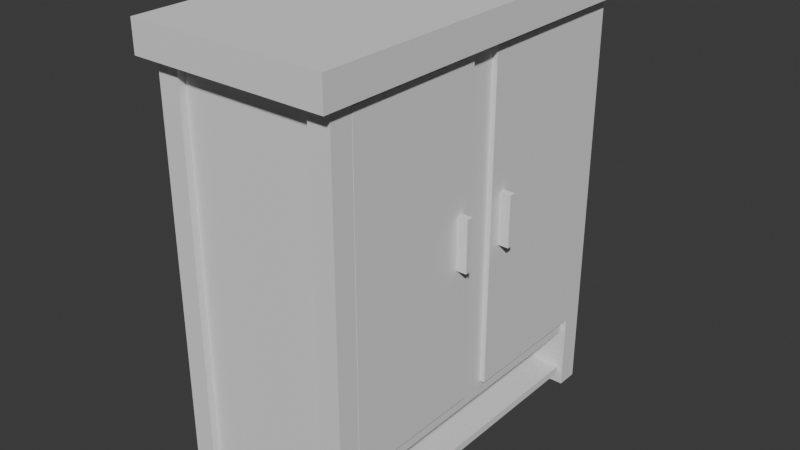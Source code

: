 # Source: wardrobe.blend  (saved by Blender 4.2.66; exported with 4.5.12 LTS)
import bpy
from mathutils import Matrix  # noqa: F401  (used for matrix-valued properties, if any)

bpy.ops.wm.read_factory_settings(use_empty=True)
scene = bpy.context.scene
scene.name = 'Scene'

# ---- collections
col_collection = bpy.data.collections.new('Collection'); scene.collection.children.link(col_collection)

# ---- world
world_world = bpy.data.worlds.new('World'); scene.world = world_world
world_world.use_nodes = True; world_world.node_tree.nodes.clear()
_N = world_world.node_tree.nodes; _L = world_world.node_tree.links
n0 = _N.new('ShaderNodeOutputWorld'); n0.name = 'World Output'; n0.location = (300, 300)
n1 = _N.new('ShaderNodeBackground'); n1.name = 'Background'; n1.location = (10, 300)
n1.inputs[0].default_value = (0.05088, 0.05088, 0.05088, 1.0)
_L.new(n1.outputs[0], n0.inputs[0])
n0.is_active_output = True
world_world.color = (0.05088, 0.05088, 0.05088)
world_world.sun_shadow_jitter_overblur = 0.0

# ---- meshes
me_plane = bpy.data.meshes.new('Plane')
me_plane.from_pydata([(-1.0, -1.0, 0.0), (1.0, -0.91, 0.09), (-1.0, 1.0, 0.0), (1.0, 0.91, 0.09), (-1.0, -1.0, 4.687), (1.0, -0.91, 4.597), (-1.0, 1.0, 4.687), (1.0, 0.91, 4.597), (-1.0, 1.0, 0.6822), (1.0, 0.91, 0.5922), (1.0, -0.91, 0.5922), (-1.0, -1.0, 0.6822), (1.0, -1.0, 0.0), (1.0, 1.0, 0.0), (1.0, 0.91, 0.7722), (1.0, -0.91, 0.7722), (1.0, -0.91, 0.09), (1.0, 0.91, 0.09), (1.0, 0.91, 0.5922), (1.0, -0.91, 0.5922), (1.0, -0.91, 0.09), (1.0, 0.91, 0.09), (1.0, 0.91, 0.5922), (1.0, -0.91, 0.5922), (-0.2758, -0.91, 0.09), (-0.2758, 0.91, 0.09), (-0.2758, 0.91, 0.5922), (-0.2758, -0.91, 0.5922), (-1.0, 0.0, 0.0), (1.0, 0.0, 0.0), (-1.0, 0.0, 4.687), (1.0, -0.09, 4.597), (-1.0, 0.0, 0.6822), (1.0, -0.09, 0.7722), (1.0, 0.0, 0.09), (1.0, 0.0, 0.5922), (1.0, 0.0, 0.09), (1.0, 0.0, 0.5922), (1.0, 0.0, 0.09), (1.0, 0.0, 0.5922), (-0.2758, 0.0, 0.09), (-0.2758, 0.0, 0.5922), (1.0, -1.0, 0.6822), (1.0, -1.0, 4.687), (1.0, 0.09, 0.7722), (1.0, 0.09, 4.597), (1.0, 0.0, 4.687), (1.0, 1.0, 4.687), (1.0, 1.0, 0.6822), (1.0, 0.0, 0.6822), (1.0, -0.91, 0.7722), (1.0, -0.91, 4.597), (1.0, -0.09, 0.7722), (1.0, -0.09, 4.597), (1.0, 0.09, 4.597), (1.0, 0.91, 4.597), (1.0, 0.91, 0.7722), (1.0, 0.09, 0.7722), (1.06, -0.91, 0.7722), (1.06, -0.91, 4.597), (1.06, -0.09, 0.7722), (1.06, -0.09, 4.597), (1.06, 0.09, 4.597), (1.06, 0.91, 4.597), (1.06, 0.91, 0.7722), (1.06, 0.09, 0.7722)], [], [(28, 2, 13, 29), (30, 46, 47, 6), (48, 8, 6, 47), (11, 42, 43, 4), (5, 15, 50, 51), (32, 11, 4, 30), (28, 0, 11, 32), (35, 10, 19, 37), (0, 12, 42, 11), (13, 2, 8, 48), (34, 1, 12, 29), (9, 3, 13, 48), (1, 10, 42, 12), (35, 9, 48, 49), (19, 16, 20, 23), (3, 9, 18, 17), (10, 1, 16, 19), (34, 3, 17, 36), (38, 21, 25, 40), (36, 17, 21, 38), (37, 19, 23, 39), (17, 18, 22, 21), (40, 25, 26, 41), (39, 23, 27, 41), (21, 22, 26, 25), (23, 20, 24, 27), (22, 39, 41, 26), (24, 40, 41, 27), (18, 37, 39, 22), (16, 36, 38, 20), (20, 38, 40, 24), (1, 34, 36, 16), (10, 35, 49, 42), (3, 34, 29, 13), (9, 35, 37, 18), (2, 28, 32, 8), (8, 32, 30, 6), (45, 44, 57, 54), (4, 43, 46, 30), (0, 28, 29, 12), (15, 5, 43, 42), (33, 15, 42, 49), (5, 31, 46, 43), (31, 33, 49, 46), (45, 7, 47, 46), (7, 14, 48, 47), (14, 44, 49, 48), (44, 45, 46, 49), (55, 54, 62, 63), (57, 56, 64, 65), (14, 7, 55, 56), (33, 31, 53, 52), (15, 33, 52, 50), (44, 14, 56, 57), (7, 45, 54, 55), (31, 5, 51, 53), (65, 64, 63, 62), (58, 60, 61, 59), (53, 51, 59, 61), (51, 50, 58, 59), (54, 57, 65, 62), (56, 55, 63, 64), (52, 53, 61, 60), (50, 52, 60, 58)])
_uv = me_plane.uv_layers.new(name='UVMap')
_uv.uv.foreach_set('vector', [0.0, 0.5, 0.0, 1.0, 1.0, 1.0, 1.0, 0.5, 0.0, 0.5, 1.0, 0.5, 1.0, 1.0, 0.0, 1.0, 1.0, 1.0, 0.0, 1.0, 0.0, 1.0, 1.0, 1.0, 0.0, 0.0, 1.0, 0.0, 1.0, 0.0, 0.0, 0.0, 1.0, 0.045, 1.0, 0.045, 1.0, 0.045, 1.0, 0.045, 0.0, 0.5, 0.0, 0.0, 0.0, 0.0, 0.0, 0.5, 0.0, 0.5, 0.0, 0.0, 0.0, 0.0, 0.0, 0.5, 1.0, 0.5, 1.0, 0.045, 1.0, 0.045, 1.0, 0.5, 0.0, 0.0, 1.0, 0.0, 1.0, 0.0, 0.0, 0.0, 1.0, 1.0, 0.0, 1.0, 0.0, 1.0, 1.0, 1.0, 1.0, 0.5, 1.0, 0.045, 1.0, 0.0, 1.0, 0.5, 1.0, 0.955, 1.0, 0.955, 1.0, 1.0, 1.0, 1.0, 1.0, 0.045, 1.0, 0.045, 1.0, 0.0, 1.0, 0.0, 1.0, 0.5, 1.0, 0.955, 1.0, 1.0, 1.0, 0.5, 1.0, 0.045, 1.0, 0.045, 1.0, 0.045, 1.0, 0.045, 1.0, 0.955, 1.0, 0.955, 1.0, 0.955, 1.0, 0.955, 1.0, 0.045, 1.0, 0.045, 1.0, 0.045, 1.0, 0.045, 1.0, 0.5, 1.0, 0.955, 1.0, 0.955, 1.0, 0.5, 1.0, 0.5, 1.0, 0.955, 1.0, 0.955, 1.0, 0.5, 1.0, 0.5, 1.0, 0.955, 1.0, 0.955, 1.0, 0.5, 1.0, 0.5, 1.0, 0.045, 1.0, 0.045, 1.0, 0.5, 1.0, 0.955, 1.0, 0.955, 1.0, 0.955, 1.0, 0.955, 1.0, 0.5, 1.0, 0.955, 1.0, 0.955, 1.0, 0.5, 1.0, 0.5, 1.0, 0.045, 1.0, 0.045, 1.0, 0.5, 1.0, 0.955, 1.0, 0.955, 1.0, 0.955, 1.0, 0.955, 1.0, 0.045, 1.0, 0.045, 1.0, 0.045, 1.0, 0.045, 1.0, 0.955, 1.0, 0.5, 1.0, 0.5, 1.0, 0.955, 1.0, 0.045, 1.0, 0.5, 1.0, 0.5, 1.0, 0.045, 1.0, 0.955, 1.0, 0.5, 1.0, 0.5, 1.0, 0.955, 1.0, 0.045, 1.0, 0.5, 1.0, 0.5, 1.0, 0.045, 1.0, 0.045, 1.0, 0.5, 1.0, 0.5, 1.0, 0.045, 1.0, 0.045, 1.0, 0.5, 1.0, 0.5, 1.0, 0.045, 1.0, 0.045, 1.0, 0.5, 1.0, 0.5, 1.0, 0.0, 1.0, 0.955, 1.0, 0.5, 1.0, 0.5, 1.0, 1.0, 1.0, 0.955, 1.0, 0.5, 1.0, 0.5, 1.0, 0.955, 0.0, 1.0, 0.0, 0.5, 0.0, 0.5, 0.0, 1.0, 0.0, 1.0, 0.0, 0.5, 0.0, 0.5, 0.0, 1.0, 1.0, 0.545, 1.0, 0.545, 1.0, 0.545, 1.0, 0.545, 0.0, 0.0, 1.0, 0.0, 1.0, 0.5, 0.0, 0.5, 0.0, 0.0, 0.0, 0.5, 1.0, 0.5, 1.0, 0.0, 1.0, 0.045, 1.0, 0.045, 1.0, 0.0, 1.0, 0.0, 1.0, 0.455, 1.0, 0.045, 1.0, 0.0, 1.0, 0.5, 1.0, 0.045, 1.0, 0.455, 1.0, 0.5, 1.0, 0.0, 1.0, 0.455, 1.0, 0.455, 1.0, 0.5, 1.0, 0.5, 1.0, 0.545, 1.0, 0.955, 1.0, 1.0, 1.0, 0.5, 1.0, 0.955, 1.0, 0.955, 1.0, 1.0, 1.0, 1.0, 1.0, 0.955, 1.0, 0.545, 1.0, 0.5, 1.0, 1.0, 1.0, 0.545, 1.0, 0.545, 1.0, 0.5, 1.0, 0.5, 1.0, 0.955, 1.0, 0.545, 1.0, 0.545, 1.0, 0.955, 1.0, 0.545, 1.0, 0.955, 1.0, 0.955, 1.0, 0.545, 1.0, 0.955, 1.0, 0.955, 1.0, 0.955, 1.0, 0.955, 1.0, 0.455, 1.0, 0.455, 1.0, 0.455, 1.0, 0.455, 1.0, 0.045, 1.0, 0.455, 1.0, 0.455, 1.0, 0.045, 1.0, 0.545, 1.0, 0.955, 1.0, 0.955, 1.0, 0.545, 1.0, 0.955, 1.0, 0.545, 1.0, 0.545, 1.0, 0.955, 1.0, 0.455, 1.0, 0.045, 1.0, 0.045, 1.0, 0.455, 1.0, 0.545, 1.0, 0.955, 1.0, 0.955, 1.0, 0.545, 1.0, 0.045, 1.0, 0.455, 1.0, 0.455, 1.0, 0.045, 1.0, 0.455, 1.0, 0.045, 1.0, 0.045, 1.0, 0.455, 1.0, 0.045, 1.0, 0.045, 1.0, 0.045, 1.0, 0.045, 1.0, 0.545, 1.0, 0.545, 1.0, 0.545, 1.0, 0.545, 1.0, 0.955, 1.0, 0.955, 1.0, 0.955, 1.0, 0.955, 1.0, 0.455, 1.0, 0.455, 1.0, 0.455, 1.0, 0.455, 1.0, 0.045, 1.0, 0.455, 1.0, 0.455, 1.0, 0.045])
me_plane.update()
me_plane_001 = bpy.data.meshes.new('Plane.001')
me_plane_001.from_pydata([(0.9042, -1.944, 4.985), (-1.062, -2.13, -0.1474), (-0.8032, -2.13, -0.1474), (-1.062, -1.871, -0.1474), (-0.8032, -1.871, -0.1474), (0.7982, -2.124, -0.1474), (1.057, -2.124, -0.1474), (0.7982, -1.865, -0.1474), (1.057, -1.865, -0.1474), (1.057, 2.116, -0.1474), (0.7982, 2.116, -0.1474), (1.057, 1.856, -0.1474), (0.7982, 1.856, -0.1474), (-0.8032, 2.11, -0.1474), (-1.062, 2.11, -0.1474), (-0.8032, 1.85, -0.1474), (-1.062, 1.85, -0.1474), (-1.062, -2.13, 4.819), (-1.062, -1.871, 4.819), (-0.8032, -2.13, 4.819), (-0.8032, -1.871, 4.819), (0.7982, -2.124, 4.819), (0.7982, -1.865, 4.819), (1.057, -2.124, 4.819), (1.057, -1.865, 4.819), (0.7982, 2.116, 4.819), (1.057, 2.116, 4.819), (1.057, 1.856, 4.819), (0.7982, 1.856, 4.819), (-1.062, 2.11, 4.819), (-0.8032, 2.11, 4.819), (-0.8032, 1.85, 4.819), (-1.062, 1.85, 4.819), (-1.159, -2.303, 5.028), (1.159, -2.303, 5.028), (-1.159, 2.303, 5.028), (1.159, 2.303, 5.028), (-1.159, 2.303, 5.028), (-1.159, -2.303, 5.028), (1.159, -2.303, 5.028), (1.159, 2.303, 5.028), (-1.159, 2.303, 4.669), (-1.159, -2.303, 4.669), (1.159, -2.303, 4.669), (1.159, 2.303, 4.669)], [], [(1, 3, 4, 2), (5, 7, 8, 6), (12, 10, 9, 11), (16, 14, 13, 15), (17, 19, 20, 18), (21, 23, 24, 22), (28, 27, 26, 25), (32, 31, 30, 29), (9, 10, 25, 26), (1, 2, 19, 17), (11, 9, 26, 27), (2, 4, 20, 19), (12, 11, 27, 28), (4, 3, 18, 20), (10, 12, 28, 25), (7, 5, 21, 22), (13, 14, 29, 30), (5, 6, 23, 21), (15, 13, 30, 31), (6, 8, 24, 23), (16, 15, 31, 32), (8, 7, 22, 24), (3, 1, 17, 18), (14, 16, 32, 29), (33, 35, 36, 34), (40, 37, 41, 44), (35, 33, 38, 37), (36, 35, 37, 40), (33, 34, 39, 38), (34, 36, 40, 39), (42, 43, 44, 41), (38, 39, 43, 42), (39, 40, 44, 43), (37, 38, 42, 41)])
_uv = me_plane_001.uv_layers.new(name='UVMap')
_uv.uv.foreach_set('vector', [0.0, 0.0, 0.0, 1.0, 1.0, 1.0, 1.0, 0.0, 0.0, 0.0, 0.0, 1.0, 1.0, 1.0, 1.0, 0.0, 0.0, 0.0, 0.0, 1.0, 1.0, 1.0, 1.0, 0.0, 0.0, 0.0, 0.0, 1.0, 1.0, 1.0, 1.0, 0.0, 0.0, 0.0, 1.0, 0.0, 1.0, 1.0, 0.0, 1.0, 0.0, 0.0, 1.0, 0.0, 1.0, 1.0, 0.0, 1.0, 0.0, 0.0, 1.0, 0.0, 1.0, 1.0, 0.0, 1.0, 0.0, 0.0, 1.0, 0.0, 1.0, 1.0, 0.0, 1.0, 1.0, 1.0, 0.0, 1.0, 0.0, 1.0, 1.0, 1.0, 0.0, 0.0, 1.0, 0.0, 1.0, 0.0, 0.0, 0.0, 1.0, 0.0, 1.0, 1.0, 1.0, 1.0, 1.0, 0.0, 1.0, 0.0, 1.0, 1.0, 1.0, 1.0, 1.0, 0.0, 0.0, 0.0, 1.0, 0.0, 1.0, 0.0, 0.0, 0.0, 1.0, 1.0, 0.0, 1.0, 0.0, 1.0, 1.0, 1.0, 0.0, 1.0, 0.0, 0.0, 0.0, 0.0, 0.0, 1.0, 0.0, 1.0, 0.0, 0.0, 0.0, 0.0, 0.0, 1.0, 1.0, 1.0, 0.0, 1.0, 0.0, 1.0, 1.0, 1.0, 0.0, 0.0, 1.0, 0.0, 1.0, 0.0, 0.0, 0.0, 1.0, 0.0, 1.0, 1.0, 1.0, 1.0, 1.0, 0.0, 1.0, 0.0, 1.0, 1.0, 1.0, 1.0, 1.0, 0.0, 0.0, 0.0, 1.0, 0.0, 1.0, 0.0, 0.0, 0.0, 1.0, 1.0, 0.0, 1.0, 0.0, 1.0, 1.0, 1.0, 0.0, 1.0, 0.0, 0.0, 0.0, 0.0, 0.0, 1.0, 0.0, 1.0, 0.0, 0.0, 0.0, 0.0, 0.0, 1.0, 0.0, 0.0, 0.0, 1.0, 1.0, 1.0, 1.0, 0.0, 1.0, 1.0, 0.0, 1.0, 0.0, 1.0, 1.0, 1.0, 0.0, 1.0, 0.0, 0.0, 0.0, 0.0, 0.0, 1.0, 1.0, 1.0, 0.0, 1.0, 0.0, 1.0, 1.0, 1.0, 0.0, 0.0, 1.0, 0.0, 1.0, 0.0, 0.0, 0.0, 1.0, 0.0, 1.0, 1.0, 1.0, 1.0, 1.0, 0.0, 0.0, 0.0, 1.0, 0.0, 1.0, 1.0, 0.0, 1.0, 0.0, 0.0, 1.0, 0.0, 1.0, 0.0, 0.0, 0.0, 1.0, 0.0, 1.0, 1.0, 1.0, 1.0, 1.0, 0.0, 0.0, 1.0, 0.0, 0.0, 0.0, 0.0, 0.0, 1.0])
me_plane_001.update()
me_cube_011 = bpy.data.meshes.new('Cube.011')
me_cube_011.from_pydata([(-1.0, -1.0, -1.0), (-1.0, -1.0, 1.0), (-1.0, 1.0, -1.0), (-1.0, 1.0, 1.0), (1.0, -1.0, -1.0), (1.0, -1.0, 1.0), (1.0, 1.0, -1.0), (1.0, 1.0, 1.0), (1.0, 1.0, 1.0), (1.0, 1.0, -1.0), (1.0, -1.0, -1.0), (1.0, -1.0, 1.0), (1.302, 1.0, 1.0), (1.302, 1.0, -1.0), (1.302, -1.0, -1.0), (1.302, -1.0, 1.0)], [], [(0, 1, 3, 2), (2, 3, 7, 6), (7, 5, 11, 8), (4, 5, 1, 0), (2, 6, 4, 0), (7, 3, 1, 5), (11, 10, 14, 15), (6, 7, 8, 9), (5, 4, 10, 11), (4, 6, 9, 10), (13, 12, 15, 14), (10, 9, 13, 14), (8, 11, 15, 12), (9, 8, 12, 13)])
_uv = me_cube_011.uv_layers.new(name='UVMap')
_uv.uv.foreach_set('vector', [0.375, 0.0, 0.625, 0.0, 0.625, 0.25, 0.375, 0.25, 0.375, 0.25, 0.625, 0.25, 0.625, 0.5, 0.375, 0.5, 0.625, 0.5, 0.625, 0.75, 0.625, 0.75, 0.625, 0.5, 0.375, 0.75, 0.625, 0.75, 0.625, 1.0, 0.375, 1.0, 0.125, 0.5, 0.375, 0.5, 0.375, 0.75, 0.125, 0.75, 0.625, 0.5, 0.875, 0.5, 0.875, 0.75, 0.625, 0.75, 0.625, 0.75, 0.375, 0.75, 0.375, 0.75, 0.625, 0.75, 0.375, 0.5, 0.625, 0.5, 0.625, 0.5, 0.375, 0.5, 0.625, 0.75, 0.375, 0.75, 0.375, 0.75, 0.625, 0.75, 0.375, 0.75, 0.375, 0.5, 0.375, 0.5, 0.375, 0.75, 0.375, 0.5, 0.625, 0.5, 0.625, 0.75, 0.375, 0.75, 0.375, 0.75, 0.375, 0.5, 0.375, 0.5, 0.375, 0.75, 0.625, 0.5, 0.625, 0.75, 0.625, 0.75, 0.625, 0.5, 0.375, 0.5, 0.625, 0.5, 0.625, 0.5, 0.375, 0.5])
me_cube_011.update()
me_cube_012 = bpy.data.meshes.new('Cube.012')
me_cube_012.from_pydata([(-1.0, -1.0, -1.0), (-1.0, -1.0, 1.0), (-1.0, 1.0, -1.0), (-1.0, 1.0, 1.0), (1.0, -1.0, -1.0), (1.0, -1.0, 1.0), (1.0, 1.0, -1.0), (1.0, 1.0, 1.0), (1.0, 1.0, 1.0), (1.0, 1.0, -1.0), (1.0, -1.0, -1.0), (1.0, -1.0, 1.0), (1.267, 1.0, 1.0), (1.267, 1.0, -1.0), (1.267, -1.0, -1.0), (1.267, -1.0, 1.0)], [], [(0, 1, 3, 2), (2, 3, 7, 6), (7, 5, 11, 8), (4, 5, 1, 0), (2, 6, 4, 0), (7, 3, 1, 5), (11, 10, 14, 15), (6, 7, 8, 9), (5, 4, 10, 11), (4, 6, 9, 10), (13, 12, 15, 14), (10, 9, 13, 14), (8, 11, 15, 12), (9, 8, 12, 13)])
_uv = me_cube_012.uv_layers.new(name='UVMap')
_uv.uv.foreach_set('vector', [0.375, 0.0, 0.625, 0.0, 0.625, 0.25, 0.375, 0.25, 0.375, 0.25, 0.625, 0.25, 0.625, 0.5, 0.375, 0.5, 0.625, 0.5, 0.625, 0.75, 0.625, 0.75, 0.625, 0.5, 0.375, 0.75, 0.625, 0.75, 0.625, 1.0, 0.375, 1.0, 0.125, 0.5, 0.375, 0.5, 0.375, 0.75, 0.125, 0.75, 0.625, 0.5, 0.875, 0.5, 0.875, 0.75, 0.625, 0.75, 0.625, 0.75, 0.375, 0.75, 0.375, 0.75, 0.625, 0.75, 0.375, 0.5, 0.625, 0.5, 0.625, 0.5, 0.375, 0.5, 0.625, 0.75, 0.375, 0.75, 0.375, 0.75, 0.625, 0.75, 0.375, 0.75, 0.375, 0.5, 0.375, 0.5, 0.375, 0.75, 0.375, 0.5, 0.625, 0.5, 0.625, 0.75, 0.375, 0.75, 0.375, 0.75, 0.375, 0.5, 0.375, 0.5, 0.375, 0.75, 0.625, 0.5, 0.625, 0.75, 0.625, 0.75, 0.625, 0.5, 0.375, 0.5, 0.625, 0.5, 0.625, 0.5, 0.375, 0.5])
me_cube_012.update()

# ---- objects
ob_wardrobe_main_body_plane = bpy.data.objects.new('Wardrobe Main Body Plane', me_plane)
ob_wardrobe_frame_plane = bpy.data.objects.new('Wardrobe Frame Plane', me_plane_001)
ob_right_handle_cube = bpy.data.objects.new('Right Handle Cube', me_cube_011)
ob_left_handle_cube = bpy.data.objects.new('Left Handle Cube', me_cube_012)

# ---- transforms, parenting, visibility, modifiers, constraints
ob_wardrobe_main_body_plane.location = (0.0, 0.0, 0.0)
ob_wardrobe_main_body_plane.scale = (1.0, 2.046, 1.0)
ob_wardrobe_frame_plane.location = (0.0, 0.0, 0.0)
ob_right_handle_cube.location = (0.9487, 0.3675, 2.725)
ob_right_handle_cube.scale = (0.1833, 0.03828, 0.3008)
ob_left_handle_cube.location = (0.9487, -0.3446, 2.725)
ob_left_handle_cube.scale = (0.1833, 0.03828, 0.3008)

# ---- collection membership
col_collection.objects.link(ob_wardrobe_main_body_plane)
col_collection.objects.link(ob_wardrobe_frame_plane)
col_collection.objects.link(ob_right_handle_cube)
col_collection.objects.link(ob_left_handle_cube)

# ---- scene / render settings (as saved in the file)
scene.frame_start = 1; scene.frame_end = 250; scene.frame_set(1)
scene.render.engine = 'BLENDER_EEVEE_NEXT'
bpy.context.view_layer.update()

# ---- added for rendering (the .blend has no active camera and no usable light): camera, sun
cam_auto = bpy.data.cameras.new('AutoCamera')
cam_auto.lens = 50.0
cam_auto.sensor_width = 36.0
cam_auto.clip_end = 1000.0
ob_auto_camera = bpy.data.objects.new('AutoCamera', cam_auto)
scene.collection.objects.link(ob_auto_camera)
ob_auto_camera.location = (6.78119, -8.12021, 7.85354)
ob_auto_camera.rotation_euler = (1.09748, -7.21219e-08, 0.694738)
scene.camera = ob_auto_camera
light_auto_sun = bpy.data.lights.new('AutoSun', 'SUN')
light_auto_sun.energy = 3.0
light_auto_sun.angle = 0.0523599
ob_auto_sun = bpy.data.objects.new('AutoSun', light_auto_sun)
scene.collection.objects.link(ob_auto_sun)
ob_auto_sun.rotation_euler = (0.872665, 0.174533, 0.523599)
bpy.context.view_layer.update()

